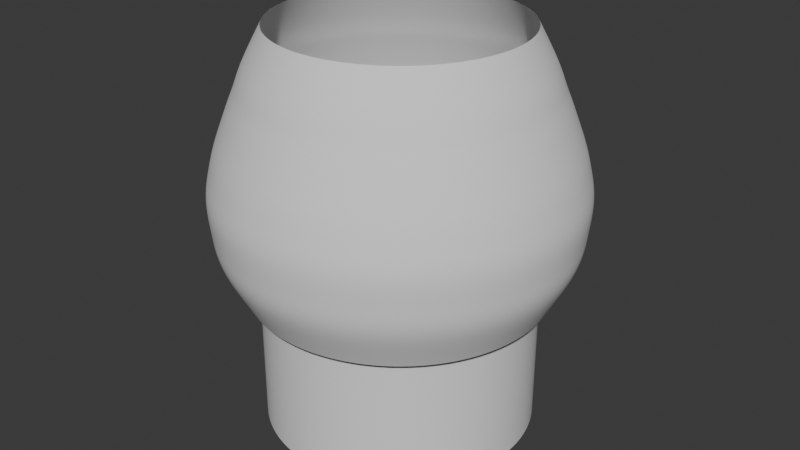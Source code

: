 # Source: Cilinder.blend  (saved by Blender 4.4.32; exported with 4.5.12 LTS)
import bpy
from mathutils import Matrix  # noqa: F401  (used for matrix-valued properties, if any)

bpy.ops.wm.read_factory_settings(use_empty=True)
scene = bpy.context.scene
scene.name = 'Scene'

# ---- collections
col_collection = bpy.data.collections.new('Collection'); scene.collection.children.link(col_collection)

# ---- world
world_world = bpy.data.worlds.new('World'); scene.world = world_world
world_world.use_nodes = True; world_world.node_tree.nodes.clear()
_N = world_world.node_tree.nodes; _L = world_world.node_tree.links
n0 = _N.new('ShaderNodeOutputWorld'); n0.name = 'World Output'; n0.location = (300, 300)
n1 = _N.new('ShaderNodeBackground'); n1.name = 'Background'; n1.location = (10, 300)
n1.inputs[0].default_value = (0.05088, 0.05088, 0.05088, 1.0)
_L.new(n1.outputs[0], n0.inputs[0])
n0.is_active_output = True
world_world.color = (0.05088, 0.05088, 0.05088)
world_world.sun_shadow_jitter_overblur = 0.0

# ---- meshes
me_cylinder = bpy.data.meshes.new('Cylinder')
me_cylinder.from_pydata([(0.2363, 1.076, 0.03068), (0.3755, 0.8169, 1.944), (0.4418, 1.01, 0.03068), (0.5276, 0.7279, 1.944), (0.6302, 0.904, 0.03068), (0.6595, 0.611, 1.944), (0.7945, 0.7637, 0.03068), (0.766, 0.4706, 1.944), (0.9282, 0.594, 0.03068), (0.8431, 0.3121, 1.944), (1.026, 0.4015, 0.03068), (0.8878, 0.1417, 1.944), (1.085, 0.1936, 0.03068), (0.8984, -0.03427, 1.944), (1.102, -0.02179, 0.03068), (0.8744, -0.2089, 1.944), (1.076, -0.2363, 0.03068), (0.8169, -0.3755, 1.944), (1.01, -0.4418, 0.03068), (0.7279, -0.5276, 1.944), (0.904, -0.6302, 0.03068), (0.611, -0.6595, 1.944), (0.7637, -0.7945, 0.03068), (0.4706, -0.766, 1.944), (0.594, -0.9282, 0.03068), (0.3121, -0.8431, 1.944), (0.4015, -1.026, 0.03068), (0.1417, -0.8878, 1.944), (0.1936, -1.085, 0.03068), (-0.03427, -0.8984, 1.944), (-0.02179, -1.102, 0.03068), (-0.2089, -0.8744, 1.944), (-0.2363, -1.076, 0.03068), (-0.3755, -0.8169, 1.944), (-0.4418, -1.01, 0.03068), (-0.5276, -0.7279, 1.944), (-0.6302, -0.904, 0.03068), (-0.6595, -0.611, 1.944), (-0.7945, -0.7637, 0.03068), (-0.766, -0.4706, 1.944), (-0.9282, -0.594, 0.03068), (-0.8431, -0.3121, 1.944), (-1.026, -0.4015, 0.03068), (-0.8878, -0.1417, 1.944), (-1.085, -0.1936, 0.03068), (-0.8984, 0.03427, 1.944), (-1.102, 0.02179, 0.03068), (-0.8744, 0.2089, 1.944), (-1.076, 0.2363, 0.03068), (-0.8169, 0.3755, 1.944), (-1.01, 0.4418, 0.03068), (-0.7279, 0.5276, 1.944), (-0.904, 0.6302, 0.03068), (-0.611, 0.6595, 1.944), (-0.7637, 0.7945, 0.03068), (-0.4706, 0.766, 1.944), (-0.594, 0.9282, 0.03068), (-0.3121, 0.8431, 1.944), (-0.4015, 1.026, 0.03068), (-0.1417, 0.8878, 1.944), (-0.1936, 1.085, 0.03068), (0.03427, 0.8984, 1.944), (0.02179, 1.102, 0.03068), (0.2089, 0.8744, 1.944), (0.2121, 1.14, 1.389), (0.4304, 1.077, 1.389), (0.6322, 0.9721, 1.389), (0.8097, 0.8301, 1.389), (0.9561, 0.6562, 1.389), (1.066, 0.457, 1.389), (1.134, 0.2403, 1.389), (1.16, 0.0144, 1.389), (1.14, -0.2121, 1.389), (1.077, -0.4304, 1.389), (0.9721, -0.6322, 1.389), (0.8301, -0.8097, 1.389), (0.6562, -0.9561, 1.389), (0.457, -1.066, 1.389), (0.2403, -1.134, 1.389), (0.0144, -1.16, 1.389), (-0.2121, -1.14, 1.389), (-0.4304, -1.077, 1.389), (-0.6322, -0.9721, 1.389), (-0.8097, -0.8301, 1.389), (-0.9561, -0.6562, 1.389), (-1.066, -0.457, 1.389), (-1.134, -0.2403, 1.389), (-1.16, -0.0144, 1.389), (-1.14, 0.2121, 1.389), (-1.077, 0.4304, 1.389), (-0.9721, 0.6322, 1.389), (-0.8301, 0.8097, 1.389), (-0.6562, 0.9561, 1.389), (-0.457, 1.066, 1.389), (-0.2403, 1.134, 1.389), (-0.0144, 1.16, 1.389), (0.1028, 1.335, 0.7742), (0.3613, 1.289, 0.7742), (0.6059, 1.194, 0.7742), (0.8272, 1.053, 0.7742), (1.017, 0.8713, 0.7742), (1.167, 0.6562, 0.7742), (1.273, 0.4159, 0.7742), (1.329, 0.1596, 0.7742), (1.335, -0.1028, 0.7742), (1.289, -0.3613, 0.7742), (1.194, -0.6059, 0.7742), (1.053, -0.8272, 0.7742), (0.8713, -1.017, 0.7742), (0.6562, -1.167, 0.7742), (0.4159, -1.273, 0.7742), (0.1596, -1.329, 0.7742), (-0.1028, -1.335, 0.7742), (-0.3613, -1.289, 0.7742), (-0.6059, -1.194, 0.7742), (-0.8272, -1.053, 0.7742), (-1.017, -0.8713, 0.7742), (-1.167, -0.6562, 0.7742), (-1.273, -0.4159, 0.7742), (-1.329, -0.1596, 0.7742), (-1.335, 0.1028, 0.7742), (-1.289, 0.3613, 0.7742), (-1.194, 0.6059, 0.7742), (-1.053, 0.8272, 0.7742), (-0.8713, 1.017, 0.7742), (-0.6562, 1.167, 0.7742), (-0.4159, 1.273, 0.7742), (-0.1596, 1.329, 0.7742), (-0.007441, 1.26, 1.127), (0.2386, 1.238, 1.127), (0.4755, 1.167, 1.127), (0.6941, 1.052, 1.127), (0.886, 0.8966, 1.127), (1.044, 0.7065, 1.127), (1.162, 0.4892, 1.127), (1.235, 0.2532, 1.127), (1.26, 0.007441, 1.127), (1.238, -0.2386, 1.127), (1.167, -0.4755, 1.127), (1.052, -0.6941, 1.127), (0.8966, -0.886, 1.127), (0.7065, -1.044, 1.127), (0.4892, -1.162, 1.127), (0.2532, -1.235, 1.127), (0.007441, -1.26, 1.127), (-0.2386, -1.238, 1.127), (-0.4755, -1.167, 1.127), (-0.6941, -1.052, 1.127), (-0.886, -0.8966, 1.127), (-1.044, -0.7065, 1.127), (-1.162, -0.4892, 1.127), (-1.235, -0.2532, 1.127), (-1.26, -0.007441, 1.127), (-1.238, 0.2386, 1.127), (-1.167, 0.4755, 1.127), (-1.052, 0.6941, 1.127), (-0.8966, 0.886, 1.127), (-0.7065, 1.044, 1.127), (-0.4892, 1.162, 1.127), (-0.2532, 1.235, 1.127), (0.2889, 1.259, 0.3521), (0.5289, 1.178, 0.3521), (0.7486, 1.052, 0.3521), (0.9395, 0.886, 0.3521), (1.094, 0.6857, 0.3521), (1.207, 0.4591, 0.3521), (1.273, 0.2148, 0.3521), (1.291, -0.0378, 0.3521), (1.259, -0.2889, 0.3521), (1.178, -0.5289, 0.3521), (1.052, -0.7486, 0.3521), (0.886, -0.9395, 0.3521), (0.6857, -1.094, 0.3521), (0.4591, -1.207, 0.3521), (0.2148, -1.273, 0.3521), (-0.0378, -1.291, 0.3521), (-0.2889, -1.259, 0.3521), (-0.5289, -1.178, 0.3521), (-0.7486, -1.052, 0.3521), (-0.9395, -0.886, 0.3521), (-1.094, -0.6857, 0.3521), (-1.207, -0.4591, 0.3521), (-1.273, -0.2148, 0.3521), (-1.291, 0.0378, 0.3521), (-1.259, 0.2889, 0.3521), (-1.178, 0.5289, 0.3521), (-1.052, 0.7486, 0.3521), (-0.886, 0.9395, 0.3521), (-0.6857, 1.094, 0.3521), (-0.4591, 1.207, 0.3521), (-0.2148, 1.273, 0.3521), (0.0378, 1.291, 0.3521), (0.3765, 0.9866, 1.652), (0.5617, 0.8942, 1.652), (0.7254, 0.7674, 1.652), (0.8612, 0.6111, 1.652), (0.9638, 0.4314, 1.652), (1.029, 0.2351, 1.652), (1.056, 0.02972, 1.652), (1.041, -0.1768, 1.652), (0.9866, -0.3765, 1.652), (0.8942, -0.5617, 1.652), (0.7674, -0.7254, 1.652), (0.6111, -0.8612, 1.652), (0.4314, -0.9638, 1.652), (0.2351, -1.029, 1.652), (0.02972, -1.056, 1.652), (-0.1768, -1.041, 1.652), (-0.3765, -0.9866, 1.652), (-0.5617, -0.8942, 1.652), (-0.7254, -0.7674, 1.652), (-0.8612, -0.6111, 1.652), (-0.9638, -0.4314, 1.652), (-1.029, -0.2351, 1.652), (-1.056, -0.02972, 1.652), (-1.041, 0.1768, 1.652), (-0.9866, 0.3765, 1.652), (-0.8942, 0.5617, 1.652), (-0.7674, 0.7254, 1.652), (-0.6111, 0.8612, 1.652), (-0.4314, 0.9638, 1.652), (-0.2351, 1.029, 1.652), (-0.02972, 1.056, 1.652), (0.1768, 1.041, 1.652), (0.5154, 0.9698, 1.518), (0.6947, 0.8506, 1.518), (0.8473, 0.6987, 1.518), (0.9673, 0.52, 1.518), (1.05, 0.3213, 1.518), (1.093, 0.1103, 1.518), (1.093, -0.105, 1.518), (1.052, -0.3163, 1.518), (0.9698, -0.5154, 1.518), (0.8506, -0.6947, 1.518), (0.6987, -0.8473, 1.518), (0.52, -0.9673, 1.518), (0.3213, -1.05, 1.518), (0.1103, -1.093, 1.518), (-0.105, -1.093, 1.518), (-0.3163, -1.052, 1.518), (-0.5154, -0.9698, 1.518), (-0.6947, -0.8506, 1.518), (-0.8473, -0.6987, 1.518), (-0.9673, -0.52, 1.518), (-1.05, -0.3213, 1.518), (-1.093, -0.1103, 1.518), (-1.093, 0.105, 1.518), (-1.052, 0.3163, 1.518), (-0.9698, 0.5154, 1.518), (-0.8506, 0.6947, 1.518), (-0.6987, 0.8473, 1.518), (-0.52, 0.9673, 1.518), (-0.3213, 1.05, 1.518), (-0.1103, 1.093, 1.518), (0.105, 1.093, 1.518), (0.3163, 1.052, 1.518), (0.1314, 1.293, 0.9503), (0.3811, 1.243, 0.9503), (0.6162, 1.144, 0.9503), (0.8276, 1.002, 0.9503), (1.007, 0.8214, 0.9503), (1.148, 0.6091, 0.9503), (1.245, 0.3734, 0.9503), (1.294, 0.1234, 0.9503), (1.293, -0.1314, 0.9503), (1.243, -0.3811, 0.9503), (1.144, -0.6162, 0.9503), (1.002, -0.8276, 0.9503), (0.8214, -1.007, 0.9503), (0.6091, -1.148, 0.9503), (0.3734, -1.245, 0.9503), (0.1234, -1.294, 0.9503), (-0.1314, -1.293, 0.9503), (-0.3811, -1.243, 0.9503), (-0.6162, -1.144, 0.9503), (-0.8276, -1.002, 0.9503), (-1.007, -0.8214, 0.9503), (-1.148, -0.6091, 0.9503), (-1.245, -0.3734, 0.9503), (-1.294, -0.1234, 0.9503), (-1.293, 0.1314, 0.9503), (-1.243, 0.3811, 0.9503), (-1.144, 0.6162, 0.9503), (-1.002, 0.8276, 0.9503), (-0.8214, 1.007, 0.9503), (-0.6091, 1.148, 0.9503), (-0.3734, 1.245, 0.9503), (-0.1234, 1.294, 0.9503), (-0.06424, 1.309, 0.5559), (0.1923, 1.296, 0.5559), (0.4414, 1.234, 0.5559), (0.6736, 1.124, 0.5559), (0.8799, 0.9708, 0.5559), (1.052, 0.7805, 0.5559), (1.184, 0.5601, 0.5559), (1.271, 0.3183, 0.5559), (1.309, 0.06424, 0.5559), (1.296, -0.1923, 0.5559), (1.234, -0.4414, 0.5559), (1.124, -0.6736, 0.5559), (0.9708, -0.8799, 0.5559), (0.7805, -1.052, 0.5559), (0.5601, -1.184, 0.5559), (0.3183, -1.271, 0.5559), (0.06424, -1.309, 0.5559), (-0.1923, -1.296, 0.5559), (-0.4414, -1.234, 0.5559), (-0.6736, -1.124, 0.5559), (-0.8799, -0.9708, 0.5559), (-1.052, -0.7805, 0.5559), (-1.184, -0.5601, 0.5559), (-1.271, -0.3183, 0.5559), (-1.309, -0.06424, 0.5559), (-1.296, 0.1923, 0.5559), (-1.234, 0.4414, 0.5559), (-1.124, 0.6736, 0.5559), (-0.9708, 0.8799, 0.5559), (-0.7805, 1.052, 0.5559), (-0.5601, 1.184, 0.5559), (-0.3183, 1.271, 0.5559), (0.0, 1.0, -1.0), (0.0, 1.0, 1.0), (0.09802, 0.9952, -1.0), (0.09802, 0.9952, 1.0), (0.1951, 0.9808, -1.0), (0.1951, 0.9808, 1.0), (0.2903, 0.9569, -1.0), (0.2903, 0.9569, 1.0), (0.3827, 0.9239, -1.0), (0.3827, 0.9239, 1.0), (0.4714, 0.8819, -1.0), (0.4714, 0.8819, 1.0), (0.5556, 0.8315, -1.0), (0.5556, 0.8315, 1.0), (0.6344, 0.773, -1.0), (0.6344, 0.773, 1.0), (0.7071, 0.7071, -1.0), (0.7071, 0.7071, 1.0), (0.773, 0.6344, -1.0), (0.773, 0.6344, 1.0), (0.8315, 0.5556, -1.0), (0.8315, 0.5556, 1.0), (0.8819, 0.4714, -1.0), (0.8819, 0.4714, 1.0), (0.9239, 0.3827, -1.0), (0.9239, 0.3827, 1.0), (0.9569, 0.2903, -1.0), (0.9569, 0.2903, 1.0), (0.9808, 0.1951, -1.0), (0.9808, 0.1951, 1.0), (0.9952, 0.09802, -1.0), (0.9952, 0.09802, 1.0), (1.0, 0.0, -1.0), (1.0, 0.0, 1.0), (0.9952, -0.09802, -1.0), (0.9952, -0.09802, 1.0), (0.9808, -0.1951, -1.0), (0.9808, -0.1951, 1.0), (0.9569, -0.2903, -1.0), (0.9569, -0.2903, 1.0), (0.9239, -0.3827, -1.0), (0.9239, -0.3827, 1.0), (0.8819, -0.4714, -1.0), (0.8819, -0.4714, 1.0), (0.8315, -0.5556, -1.0), (0.8315, -0.5556, 1.0), (0.773, -0.6344, -1.0), (0.773, -0.6344, 1.0), (0.7071, -0.7071, -1.0), (0.7071, -0.7071, 1.0), (0.6344, -0.773, -1.0), (0.6344, -0.773, 1.0), (0.5556, -0.8315, -1.0), (0.5556, -0.8315, 1.0), (0.4714, -0.8819, -1.0), (0.4714, -0.8819, 1.0), (0.3827, -0.9239, -1.0), (0.3827, -0.9239, 1.0), (0.2903, -0.9569, -1.0), (0.2903, -0.9569, 1.0), (0.1951, -0.9808, -1.0), (0.1951, -0.9808, 1.0), (0.09802, -0.9952, -1.0), (0.09802, -0.9952, 1.0), (0.0, -1.0, -1.0), (0.0, -1.0, 1.0), (-0.09802, -0.9952, -1.0), (-0.09802, -0.9952, 1.0), (-0.1951, -0.9808, -1.0), (-0.1951, -0.9808, 1.0), (-0.2903, -0.9569, -1.0), (-0.2903, -0.9569, 1.0), (-0.3827, -0.9239, -1.0), (-0.3827, -0.9239, 1.0), (-0.4714, -0.8819, -1.0), (-0.4714, -0.8819, 1.0), (-0.5556, -0.8315, -1.0), (-0.5556, -0.8315, 1.0), (-0.6344, -0.773, -1.0), (-0.6344, -0.773, 1.0), (-0.7071, -0.7071, -1.0), (-0.7071, -0.7071, 1.0), (-0.773, -0.6344, -1.0), (-0.773, -0.6344, 1.0), (-0.8315, -0.5556, -1.0), (-0.8315, -0.5556, 1.0), (-0.8819, -0.4714, -1.0), (-0.8819, -0.4714, 1.0), (-0.9239, -0.3827, -1.0), (-0.9239, -0.3827, 1.0), (-0.9569, -0.2903, -1.0), (-0.9569, -0.2903, 1.0), (-0.9808, -0.1951, -1.0), (-0.9808, -0.1951, 1.0), (-0.9952, -0.09802, -1.0), (-0.9952, -0.09802, 1.0), (-1.0, 0.0, -1.0), (-1.0, 0.0, 1.0), (-0.9952, 0.09802, -1.0), (-0.9952, 0.09802, 1.0), (-0.9808, 0.1951, -1.0), (-0.9808, 0.1951, 1.0), (-0.9569, 0.2903, -1.0), (-0.9569, 0.2903, 1.0), (-0.9239, 0.3827, -1.0), (-0.9239, 0.3827, 1.0), (-0.8819, 0.4714, -1.0), (-0.8819, 0.4714, 1.0), (-0.8315, 0.5556, -1.0), (-0.8315, 0.5556, 1.0), (-0.773, 0.6344, -1.0), (-0.773, 0.6344, 1.0), (-0.7071, 0.7071, -1.0), (-0.7071, 0.7071, 1.0), (-0.6344, 0.773, -1.0), (-0.6344, 0.773, 1.0), (-0.5556, 0.8315, -1.0), (-0.5556, 0.8315, 1.0), (-0.4714, 0.8819, -1.0), (-0.4714, 0.8819, 1.0), (-0.3827, 0.9239, -1.0), (-0.3827, 0.9239, 1.0), (-0.2903, 0.9569, -1.0), (-0.2903, 0.9569, 1.0), (-0.1951, 0.9808, -1.0), (-0.1951, 0.9808, 1.0), (-0.09802, 0.9952, -1.0), (-0.09802, 0.9952, 1.0)], [], [(192, 1, 3, 193), (193, 3, 5, 194), (194, 5, 7, 195), (195, 7, 9, 196), (196, 9, 11, 197), (197, 11, 13, 198), (198, 13, 15, 199), (199, 15, 17, 200), (200, 17, 19, 201), (201, 19, 21, 202), (202, 21, 23, 203), (203, 23, 25, 204), (204, 25, 27, 205), (205, 27, 29, 206), (206, 29, 31, 207), (207, 31, 33, 208), (208, 33, 35, 209), (209, 35, 37, 210), (210, 37, 39, 211), (211, 39, 41, 212), (212, 41, 43, 213), (213, 43, 45, 214), (214, 45, 47, 215), (215, 47, 49, 216), (216, 49, 51, 217), (217, 51, 53, 218), (218, 53, 55, 219), (219, 55, 57, 220), (220, 57, 59, 221), (221, 59, 61, 222), (222, 61, 63, 223), (223, 63, 1, 192), (159, 95, 64, 128), (158, 94, 95, 159), (157, 93, 94, 158), (156, 92, 93, 157), (155, 91, 92, 156), (154, 90, 91, 155), (153, 89, 90, 154), (152, 88, 89, 153), (151, 87, 88, 152), (150, 86, 87, 151), (149, 85, 86, 150), (148, 84, 85, 149), (147, 83, 84, 148), (146, 82, 83, 147), (145, 81, 82, 146), (144, 80, 81, 145), (143, 79, 80, 144), (142, 78, 79, 143), (141, 77, 78, 142), (140, 76, 77, 141), (139, 75, 76, 140), (138, 74, 75, 139), (137, 73, 74, 138), (136, 72, 73, 137), (135, 71, 72, 136), (134, 70, 71, 135), (133, 69, 70, 134), (132, 68, 69, 133), (131, 67, 68, 132), (130, 66, 67, 131), (129, 65, 66, 130), (128, 64, 65, 129), (288, 127, 96, 289), (289, 96, 97, 290), (290, 97, 98, 291), (291, 98, 99, 292), (292, 99, 100, 293), (293, 100, 101, 294), (294, 101, 102, 295), (295, 102, 103, 296), (296, 103, 104, 297), (297, 104, 105, 298), (298, 105, 106, 299), (299, 106, 107, 300), (300, 107, 108, 301), (301, 108, 109, 302), (302, 109, 110, 303), (303, 110, 111, 304), (304, 111, 112, 305), (305, 112, 113, 306), (306, 113, 114, 307), (307, 114, 115, 308), (308, 115, 116, 309), (309, 116, 117, 310), (310, 117, 118, 311), (311, 118, 119, 312), (312, 119, 120, 313), (313, 120, 121, 314), (314, 121, 122, 315), (315, 122, 123, 316), (316, 123, 124, 317), (317, 124, 125, 318), (318, 125, 126, 319), (319, 126, 127, 288), (287, 128, 129, 256), (256, 129, 130, 257), (257, 130, 131, 258), (258, 131, 132, 259), (259, 132, 133, 260), (260, 133, 134, 261), (261, 134, 135, 262), (262, 135, 136, 263), (263, 136, 137, 264), (264, 137, 138, 265), (265, 138, 139, 266), (266, 139, 140, 267), (267, 140, 141, 268), (268, 141, 142, 269), (269, 142, 143, 270), (270, 143, 144, 271), (271, 144, 145, 272), (272, 145, 146, 273), (273, 146, 147, 274), (274, 147, 148, 275), (275, 148, 149, 276), (276, 149, 150, 277), (277, 150, 151, 278), (278, 151, 152, 279), (279, 152, 153, 280), (280, 153, 154, 281), (281, 154, 155, 282), (282, 155, 156, 283), (283, 156, 157, 284), (284, 157, 158, 285), (285, 158, 159, 286), (286, 159, 128, 287), (62, 190, 191, 0), (60, 189, 190, 62), (58, 188, 189, 60), (56, 187, 188, 58), (54, 186, 187, 56), (52, 185, 186, 54), (50, 184, 185, 52), (48, 183, 184, 50), (46, 182, 183, 48), (44, 181, 182, 46), (42, 180, 181, 44), (40, 179, 180, 42), (38, 178, 179, 40), (36, 177, 178, 38), (34, 176, 177, 36), (32, 175, 176, 34), (30, 174, 175, 32), (28, 173, 174, 30), (26, 172, 173, 28), (24, 171, 172, 26), (22, 170, 171, 24), (20, 169, 170, 22), (18, 168, 169, 20), (16, 167, 168, 18), (14, 166, 167, 16), (12, 165, 166, 14), (10, 164, 165, 12), (8, 163, 164, 10), (6, 162, 163, 8), (4, 161, 162, 6), (2, 160, 161, 4), (0, 191, 160, 2), (254, 223, 192, 255), (253, 222, 223, 254), (252, 221, 222, 253), (251, 220, 221, 252), (250, 219, 220, 251), (249, 218, 219, 250), (248, 217, 218, 249), (247, 216, 217, 248), (246, 215, 216, 247), (245, 214, 215, 246), (244, 213, 214, 245), (243, 212, 213, 244), (242, 211, 212, 243), (241, 210, 211, 242), (240, 209, 210, 241), (239, 208, 209, 240), (238, 207, 208, 239), (237, 206, 207, 238), (236, 205, 206, 237), (235, 204, 205, 236), (234, 203, 204, 235), (233, 202, 203, 234), (232, 201, 202, 233), (231, 200, 201, 232), (230, 199, 200, 231), (229, 198, 199, 230), (228, 197, 198, 229), (227, 196, 197, 228), (226, 195, 196, 227), (225, 194, 195, 226), (224, 193, 194, 225), (255, 192, 193, 224), (64, 255, 224, 65), (65, 224, 225, 66), (66, 225, 226, 67), (67, 226, 227, 68), (68, 227, 228, 69), (69, 228, 229, 70), (70, 229, 230, 71), (71, 230, 231, 72), (72, 231, 232, 73), (73, 232, 233, 74), (74, 233, 234, 75), (75, 234, 235, 76), (76, 235, 236, 77), (77, 236, 237, 78), (78, 237, 238, 79), (79, 238, 239, 80), (80, 239, 240, 81), (81, 240, 241, 82), (82, 241, 242, 83), (83, 242, 243, 84), (84, 243, 244, 85), (85, 244, 245, 86), (86, 245, 246, 87), (87, 246, 247, 88), (88, 247, 248, 89), (89, 248, 249, 90), (90, 249, 250, 91), (91, 250, 251, 92), (92, 251, 252, 93), (93, 252, 253, 94), (94, 253, 254, 95), (95, 254, 255, 64), (126, 286, 287, 127), (125, 285, 286, 126), (124, 284, 285, 125), (123, 283, 284, 124), (122, 282, 283, 123), (121, 281, 282, 122), (120, 280, 281, 121), (119, 279, 280, 120), (118, 278, 279, 119), (117, 277, 278, 118), (116, 276, 277, 117), (115, 275, 276, 116), (114, 274, 275, 115), (113, 273, 274, 114), (112, 272, 273, 113), (111, 271, 272, 112), (110, 270, 271, 111), (109, 269, 270, 110), (108, 268, 269, 109), (107, 267, 268, 108), (106, 266, 267, 107), (105, 265, 266, 106), (104, 264, 265, 105), (103, 263, 264, 104), (102, 262, 263, 103), (101, 261, 262, 102), (100, 260, 261, 101), (99, 259, 260, 100), (98, 258, 259, 99), (97, 257, 258, 98), (96, 256, 257, 97), (127, 287, 256, 96), (190, 319, 288, 191), (189, 318, 319, 190), (188, 317, 318, 189), (187, 316, 317, 188), (186, 315, 316, 187), (185, 314, 315, 186), (184, 313, 314, 185), (183, 312, 313, 184), (182, 311, 312, 183), (181, 310, 311, 182), (180, 309, 310, 181), (179, 308, 309, 180), (178, 307, 308, 179), (177, 306, 307, 178), (176, 305, 306, 177), (175, 304, 305, 176), (174, 303, 304, 175), (173, 302, 303, 174), (172, 301, 302, 173), (171, 300, 301, 172), (170, 299, 300, 171), (169, 298, 299, 170), (168, 297, 298, 169), (167, 296, 297, 168), (166, 295, 296, 167), (165, 294, 295, 166), (164, 293, 294, 165), (163, 292, 293, 164), (162, 291, 292, 163), (161, 290, 291, 162), (160, 289, 290, 161), (191, 288, 289, 160), (320, 321, 323, 322), (322, 323, 325, 324), (324, 325, 327, 326), (326, 327, 329, 328), (328, 329, 331, 330), (330, 331, 333, 332), (332, 333, 335, 334), (334, 335, 337, 336), (336, 337, 339, 338), (338, 339, 341, 340), (340, 341, 343, 342), (342, 343, 345, 344), (344, 345, 347, 346), (346, 347, 349, 348), (348, 349, 351, 350), (350, 351, 353, 352), (352, 353, 355, 354), (354, 355, 357, 356), (356, 357, 359, 358), (358, 359, 361, 360), (360, 361, 363, 362), (362, 363, 365, 364), (364, 365, 367, 366), (366, 367, 369, 368), (368, 369, 371, 370), (370, 371, 373, 372), (372, 373, 375, 374), (374, 375, 377, 376), (376, 377, 379, 378), (378, 379, 381, 380), (380, 381, 383, 382), (382, 383, 385, 384), (384, 385, 387, 386), (386, 387, 389, 388), (388, 389, 391, 390), (390, 391, 393, 392), (392, 393, 395, 394), (394, 395, 397, 396), (396, 397, 399, 398), (398, 399, 401, 400), (400, 401, 403, 402), (402, 403, 405, 404), (404, 405, 407, 406), (406, 407, 409, 408), (408, 409, 411, 410), (410, 411, 413, 412), (412, 413, 415, 414), (414, 415, 417, 416), (416, 417, 419, 418), (418, 419, 421, 420), (420, 421, 423, 422), (422, 423, 425, 424), (424, 425, 427, 426), (426, 427, 429, 428), (428, 429, 431, 430), (430, 431, 433, 432), (432, 433, 435, 434), (434, 435, 437, 436), (436, 437, 439, 438), (438, 439, 441, 440), (440, 441, 443, 442), (442, 443, 445, 444), (444, 445, 447, 446), (446, 447, 321, 320)])
me_cylinder.polygons.foreach_set('use_smooth', [1, 1, 1, 1, 1, 1, 1, 1, 1, 1, 1, 1, 1, 1, 1, 1, 1, 1, 1, 1, 1, 1, 1, 1, 1, 1, 1, 1, 1, 1, 1, 1, 1, 1, 1, 1, 1, 1, 1, 1, 1, 1, 1, 1, 1, 1, 1, 1, 1, 1, 1, 1, 1, 1, 1, 1, 1, 1, 1, 1, 1, 1, 1, 1, 1, 1, 1, 1, 1, 1, 1, 1, 1, 1, 1, 1, 1, 1, 1, 1, 1, 1, 1, 1, 1, 1, 1, 1, 1, 1, 1, 1, 1, 1, 1, 1, 1, 1, 1, 1, 1, 1, 1, 1, 1, 1, 1, 1, 1, 1, 1, 1, 1, 1, 1, 1, 1, 1, 1, 1, 1, 1, 1, 1, 1, 1, 1, 1, 1, 1, 1, 1, 1, 1, 1, 1, 1, 1, 1, 1, 1, 1, 1, 1, 1, 1, 1, 1, 1, 1, 1, 1, 1, 1, 1, 1, 1, 1, 1, 1, 1, 1, 1, 1, 1, 1, 1, 1, 1, 1, 1, 1, 1, 1, 1, 1, 1, 1, 1, 1, 1, 1, 1, 1, 1, 1, 1, 1, 1, 1, 1, 1, 1, 1, 1, 1, 1, 1, 1, 1, 1, 1, 1, 1, 1, 1, 1, 1, 1, 1, 1, 1, 1, 1, 1, 1, 1, 1, 1, 1, 1, 1, 1, 1, 1, 1, 1, 1, 1, 1, 1, 1, 1, 1, 1, 1, 1, 1, 1, 1, 1, 1, 1, 1, 1, 1, 1, 1, 1, 1, 1, 1, 1, 1, 1, 1, 1, 1, 1, 1, 1, 1, 1, 1, 1, 1, 1, 1, 1, 1, 1, 1, 1, 1, 1, 1, 1, 1, 1, 1, 1, 1, 1, 1, 1, 1, 1, 1, 0, 0, 0, 0, 0, 0, 0, 0, 0, 0, 0, 0, 0, 0, 0, 0, 0, 0, 0, 0, 0, 0, 0, 0, 0, 0, 0, 0, 0, 0, 0, 0, 0, 0, 0, 0, 0, 0, 0, 0, 0, 0, 0, 0, 0, 0, 0, 0, 0, 0, 0, 0, 0, 0, 0, 0, 0, 0, 0, 0, 0, 0, 0, 0])
_uv = me_cylinder.uv_layers.new(name='UVMap')
_uv.uv.foreach_set('vector', [0.6963, 0.8182, 0.7205, 0.9579, 0.6935, 0.9507, 0.6698, 0.81, 0.6698, 0.81, 0.6935, 0.9507, 0.6671, 0.9404, 0.6436, 0.7995, 0.6436, 0.7995, 0.6671, 0.9404, 0.6414, 0.9277, 0.6178, 0.7872, 0.6178, 0.7872, 0.6414, 0.9277, 0.6163, 0.9129, 0.5924, 0.7734, 0.5924, 0.7734, 0.6163, 0.9129, 0.5918, 0.8967, 0.5674, 0.7588, 0.5674, 0.7588, 0.5918, 0.8967, 0.568, 0.8796, 0.5429, 0.7438, 0.5429, 0.7438, 0.568, 0.8796, 0.5446, 0.8623, 0.5187, 0.7292, 0.5187, 0.7292, 0.5446, 0.8623, 0.5216, 0.8455, 0.4949, 0.7153, 0.4949, 0.7153, 0.5216, 0.8455, 0.499, 0.8298, 0.4714, 0.7028, 0.4714, 0.7028, 0.499, 0.8298, 0.4767, 0.8159, 0.4482, 0.6922, 0.4482, 0.6922, 0.4767, 0.8159, 0.4545, 0.8042, 0.4253, 0.6838, 0.4253, 0.6838, 0.4545, 0.8042, 0.4325, 0.7952, 0.4026, 0.678, 0.4026, 0.678, 0.4325, 0.7952, 0.4105, 0.7893, 0.3802, 0.675, 0.3802, 0.675, 0.4105, 0.7893, 0.3886, 0.7866, 0.3578, 0.6749, 0.3578, 0.6749, 0.3886, 0.7866, 0.3667, 0.7874, 0.3357, 0.6777, 0.3357, 0.6777, 0.3667, 0.7874, 0.3447, 0.7915, 0.3136, 0.6833, 0.3136, 0.6833, 0.3447, 0.7915, 0.3228, 0.7988, 0.2915, 0.6916, 0.2915, 0.6916, 0.3228, 0.7988, 0.3007, 0.809, 0.2694, 0.702, 0.2694, 0.702, 0.3007, 0.809, 0.2784, 0.8217, 0.2472, 0.7144, 0.2472, 0.7144, 0.2784, 0.8217, 0.256, 0.8365, 0.2248, 0.7282, 0.2248, 0.7282, 0.256, 0.8365, 0.2332, 0.8527, 0.2023, 0.7428, 0.2023, 0.7428, 0.2332, 0.8527, 0.2101, 0.8698, 0.1795, 0.7577, 0.9483, 0.7572, 0.9803, 0.8698, 0.9567, 0.8871, 0.9264, 0.7724, 0.9264, 0.7724, 0.9567, 0.8871, 0.9326, 0.9039, 0.9027, 0.7862, 0.9027, 0.7862, 0.9326, 0.9039, 0.9078, 0.9196, 0.8786, 0.7987, 0.8786, 0.7987, 0.9078, 0.9196, 0.8824, 0.9335, 0.8538, 0.8094, 0.8538, 0.8094, 0.8824, 0.9335, 0.8564, 0.9452, 0.8285, 0.8177, 0.8285, 0.8177, 0.8564, 0.9452, 0.8298, 0.9542, 0.8026, 0.8235, 0.8026, 0.8235, 0.8298, 0.9542, 0.8027, 0.9601, 0.7763, 0.8266, 0.7763, 0.8266, 0.8027, 0.9601, 0.7752, 0.9628, 0.7497, 0.8267, 0.7497, 0.8267, 0.7752, 0.9628, 0.7478, 0.962, 0.723, 0.8238, 0.723, 0.8238, 0.7478, 0.962, 0.7205, 0.9579, 0.6963, 0.8182, 0.6714, 0.5592, 0.6979, 0.6936, 0.6717, 0.6863, 0.6458, 0.5504, 0.6968, 0.5664, 0.724, 0.6985, 0.6979, 0.6936, 0.6714, 0.5592, 0.722, 0.5715, 0.7498, 0.701, 0.724, 0.6985, 0.6968, 0.5664, 0.7468, 0.5745, 0.7754, 0.7009, 0.7498, 0.701, 0.722, 0.5715, 0.7712, 0.5751, 0.8006, 0.6983, 0.7754, 0.7009, 0.7468, 0.5745, 0.7953, 0.5734, 0.8252, 0.6932, 0.8006, 0.6983, 0.7712, 0.5751, 0.8189, 0.5694, 0.8494, 0.6858, 0.8252, 0.6932, 0.7953, 0.5734, 0.8421, 0.5633, 0.8731, 0.6764, 0.8494, 0.6858, 0.8189, 0.5694, 0.8649, 0.5554, 0.8964, 0.6654, 0.8731, 0.6764, 0.8421, 0.5633, 0.8875, 0.5458, 0.9193, 0.6532, 0.8964, 0.6654, 0.8649, 0.5554, 0.1397, 0.5351, 0.1717, 0.6403, 0.1491, 0.6532, 0.1171, 0.5427, 0.1619, 0.5235, 0.1941, 0.6272, 0.1717, 0.6403, 0.1397, 0.5351, 0.184, 0.5116, 0.2163, 0.6143, 0.1941, 0.6272, 0.1619, 0.5235, 0.206, 0.4998, 0.2384, 0.6021, 0.2163, 0.6143, 0.184, 0.5116, 0.2282, 0.4886, 0.2605, 0.5912, 0.2384, 0.6021, 0.206, 0.4998, 0.2504, 0.4783, 0.2827, 0.582, 0.2605, 0.5912, 0.2282, 0.4886, 0.2728, 0.4695, 0.305, 0.5748, 0.2827, 0.582, 0.2504, 0.4783, 0.2955, 0.4623, 0.3274, 0.5698, 0.305, 0.5748, 0.2728, 0.4695, 0.3185, 0.4572, 0.3501, 0.5673, 0.3274, 0.5698, 0.2955, 0.4623, 0.3419, 0.4542, 0.373, 0.5674, 0.3501, 0.5673, 0.3185, 0.4572, 0.3657, 0.4536, 0.3963, 0.5701, 0.373, 0.5674, 0.3419, 0.4542, 0.39, 0.4553, 0.4198, 0.5752, 0.3963, 0.5701, 0.3657, 0.4536, 0.4147, 0.4593, 0.4438, 0.5826, 0.4198, 0.5752, 0.39, 0.4553, 0.4398, 0.4654, 0.4681, 0.5919, 0.4438, 0.5826, 0.4147, 0.4593, 0.4652, 0.4733, 0.4927, 0.6029, 0.4681, 0.5919, 0.4398, 0.4654, 0.4909, 0.4829, 0.5176, 0.6151, 0.4927, 0.6029, 0.4652, 0.4733, 0.5167, 0.4936, 0.5428, 0.628, 0.5176, 0.6151, 0.4909, 0.4829, 0.5426, 0.5052, 0.5682, 0.6412, 0.5428, 0.628, 0.5167, 0.4936, 0.5685, 0.5171, 0.5938, 0.6541, 0.5682, 0.6412, 0.5426, 0.5052, 0.5943, 0.5289, 0.6196, 0.6662, 0.5938, 0.6541, 0.5685, 0.5171, 0.6201, 0.5401, 0.6456, 0.6771, 0.6196, 0.6662, 0.5943, 0.5289, 0.6458, 0.5504, 0.6717, 0.6863, 0.6456, 0.6771, 0.6201, 0.5401, 0.6053, 0.3286, 0.619, 0.4094, 0.5937, 0.3981, 0.5802, 0.3168, 0.5802, 0.3168, 0.5937, 0.3981, 0.5681, 0.3865, 0.5547, 0.305, 0.5547, 0.305, 0.5681, 0.3865, 0.5422, 0.375, 0.5288, 0.2937, 0.5288, 0.2937, 0.5422, 0.375, 0.516, 0.3641, 0.5025, 0.2833, 0.5025, 0.2833, 0.516, 0.3641, 0.4896, 0.3543, 0.4759, 0.2743, 0.4759, 0.2743, 0.4896, 0.3543, 0.4632, 0.3457, 0.449, 0.267, 0.449, 0.267, 0.4632, 0.3457, 0.4367, 0.339, 0.4221, 0.2617, 0.4221, 0.2617, 0.4367, 0.339, 0.4104, 0.3341, 0.3953, 0.2585, 0.3953, 0.2585, 0.4104, 0.3341, 0.3845, 0.3314, 0.3688, 0.2577, 0.3688, 0.2577, 0.3845, 0.3314, 0.359, 0.331, 0.3428, 0.2591, 0.3428, 0.2591, 0.359, 0.331, 0.334, 0.3329, 0.3175, 0.2629, 0.3175, 0.2629, 0.334, 0.3329, 0.3097, 0.3369, 0.2927, 0.2687, 0.2927, 0.2687, 0.3097, 0.3369, 0.2858, 0.343, 0.2685, 0.2765, 0.2685, 0.2765, 0.2858, 0.343, 0.2624, 0.3509, 0.2449, 0.2859, 0.2449, 0.2859, 0.2624, 0.3509, 0.2395, 0.3603, 0.2218, 0.2965, 0.2218, 0.2965, 0.2395, 0.3603, 0.2169, 0.3709, 0.1991, 0.308, 0.1991, 0.308, 0.2169, 0.3709, 0.1946, 0.3822, 0.1768, 0.3198, 0.1768, 0.3198, 0.1946, 0.3822, 0.1725, 0.3938, 0.1546, 0.3316, 0.1546, 0.3316, 0.1725, 0.3938, 0.1504, 0.4052, 0.1326, 0.3429, 0.1326, 0.3429, 0.1504, 0.4052, 0.1285, 0.4161, 0.1107, 0.3532, 0.1107, 0.3532, 0.1285, 0.4161, 0.1065, 0.426, 0.08883, 0.3622, 0.08883, 0.3622, 0.1065, 0.426, 0.08382, 0.4281, 0.0665, 0.3648, 0.8371, 0.3696, 0.8545, 0.4345, 0.8323, 0.4413, 0.8151, 0.3749, 0.8151, 0.3749, 0.8323, 0.4413, 0.8099, 0.4461, 0.7929, 0.3781, 0.7929, 0.3781, 0.8099, 0.4461, 0.7872, 0.4488, 0.7705, 0.3789, 0.7705, 0.3789, 0.7872, 0.4488, 0.7642, 0.4492, 0.7479, 0.3775, 0.7479, 0.3775, 0.7642, 0.4492, 0.7408, 0.4474, 0.725, 0.3737, 0.725, 0.3737, 0.7408, 0.4474, 0.7172, 0.4433, 0.7017, 0.3679, 0.7017, 0.3679, 0.7172, 0.4433, 0.6931, 0.4372, 0.6782, 0.3601, 0.6782, 0.3601, 0.6931, 0.4372, 0.6687, 0.4293, 0.6543, 0.3507, 0.6543, 0.3507, 0.6687, 0.4293, 0.644, 0.4199, 0.63, 0.3401, 0.63, 0.3401, 0.644, 0.4199, 0.619, 0.4094, 0.6053, 0.3286, 0.6325, 0.4801, 0.6458, 0.5504, 0.6201, 0.5401, 0.6069, 0.4693, 0.6069, 0.4693, 0.6201, 0.5401, 0.5943, 0.5289, 0.5812, 0.4579, 0.5812, 0.4579, 0.5943, 0.5289, 0.5685, 0.5171, 0.5554, 0.4462, 0.5554, 0.4462, 0.5685, 0.5171, 0.5426, 0.5052, 0.5293, 0.4348, 0.5293, 0.4348, 0.5426, 0.5052, 0.5167, 0.4936, 0.5032, 0.4241, 0.5032, 0.4241, 0.5167, 0.4936, 0.4909, 0.4829, 0.4771, 0.4145, 0.4771, 0.4145, 0.4909, 0.4829, 0.4652, 0.4733, 0.451, 0.4063, 0.451, 0.4063, 0.4652, 0.4733, 0.4398, 0.4654, 0.4251, 0.3999, 0.4251, 0.3999, 0.4398, 0.4654, 0.4147, 0.4593, 0.3996, 0.3955, 0.3996, 0.3955, 0.4147, 0.4593, 0.39, 0.4553, 0.3745, 0.3933, 0.3745, 0.3933, 0.39, 0.4553, 0.3657, 0.4536, 0.3499, 0.3934, 0.3499, 0.3934, 0.3657, 0.4536, 0.3419, 0.4542, 0.3258, 0.3957, 0.3258, 0.3957, 0.3419, 0.4542, 0.3185, 0.4572, 0.3022, 0.4003, 0.3022, 0.4003, 0.3185, 0.4572, 0.2955, 0.4623, 0.279, 0.4068, 0.279, 0.4068, 0.2955, 0.4623, 0.2728, 0.4695, 0.2562, 0.4151, 0.2562, 0.4151, 0.2728, 0.4695, 0.2504, 0.4783, 0.2337, 0.4248, 0.2337, 0.4248, 0.2504, 0.4783, 0.2282, 0.4886, 0.2114, 0.4355, 0.2114, 0.4355, 0.2282, 0.4886, 0.206, 0.4998, 0.1893, 0.447, 0.1893, 0.447, 0.206, 0.4998, 0.184, 0.5116, 0.1672, 0.4586, 0.1672, 0.4586, 0.184, 0.5116, 0.1619, 0.5235, 0.1452, 0.47, 0.1452, 0.47, 0.1619, 0.5235, 0.1397, 0.5351, 0.1231, 0.4807, 0.1231, 0.4807, 0.1397, 0.5351, 0.1171, 0.5427, 0.1005, 0.4855, 0.8711, 0.4903, 0.8875, 0.5458, 0.8649, 0.5554, 0.8487, 0.4985, 0.8487, 0.4985, 0.8649, 0.5554, 0.8421, 0.5633, 0.826, 0.5049, 0.826, 0.5049, 0.8421, 0.5633, 0.8189, 0.5694, 0.8031, 0.5093, 0.8031, 0.5093, 0.8189, 0.5694, 0.7953, 0.5734, 0.7798, 0.5115, 0.7798, 0.5115, 0.7953, 0.5734, 0.7712, 0.5751, 0.7561, 0.5114, 0.7561, 0.5114, 0.7712, 0.5751, 0.7468, 0.5745, 0.732, 0.5091, 0.732, 0.5091, 0.7468, 0.5745, 0.722, 0.5715, 0.7076, 0.5046, 0.7076, 0.5046, 0.722, 0.5715, 0.6968, 0.5664, 0.6828, 0.498, 0.6828, 0.498, 0.6968, 0.5664, 0.6714, 0.5592, 0.6578, 0.4898, 0.6578, 0.4898, 0.6714, 0.5592, 0.6458, 0.5504, 0.6325, 0.4801, 0.5901, 0.1135, 0.6168, 0.2656, 0.5925, 0.2533, 0.5664, 0.09949, 0.6131, 0.1276, 0.6407, 0.2773, 0.6168, 0.2656, 0.5901, 0.1135, 0.6357, 0.1412, 0.6642, 0.2881, 0.6407, 0.2773, 0.6131, 0.1276, 0.658, 0.1537, 0.6873, 0.2974, 0.6642, 0.2881, 0.6357, 0.1412, 0.6799, 0.1647, 0.7101, 0.305, 0.6873, 0.2974, 0.658, 0.1537, 0.7016, 0.1738, 0.7327, 0.3105, 0.7101, 0.305, 0.6799, 0.1647, 0.7232, 0.1807, 0.7549, 0.3137, 0.7327, 0.3105, 0.7016, 0.1738, 0.7447, 0.1849, 0.777, 0.3145, 0.7549, 0.3137, 0.7232, 0.1807, 0.7661, 0.1865, 0.7989, 0.3129, 0.777, 0.3145, 0.7447, 0.1849, 0.7875, 0.1853, 0.8208, 0.3089, 0.7989, 0.3129, 0.7661, 0.1865, 0.0388, 0.1814, 0.07238, 0.3027, 0.05033, 0.3058, 0.01734, 0.1853, 0.06035, 0.1749, 0.09415, 0.2946, 0.07238, 0.3027, 0.0388, 0.1814, 0.08205, 0.166, 0.116, 0.2847, 0.09415, 0.2946, 0.06035, 0.1749, 0.1039, 0.1552, 0.1379, 0.2736, 0.116, 0.2847, 0.08205, 0.166, 0.1261, 0.1429, 0.1601, 0.2616, 0.1379, 0.2736, 0.1039, 0.1552, 0.1487, 0.1294, 0.1825, 0.2492, 0.1601, 0.2616, 0.1261, 0.1429, 0.1717, 0.1154, 0.2053, 0.2369, 0.1825, 0.2492, 0.1487, 0.1294, 0.1953, 0.1013, 0.2286, 0.2252, 0.2053, 0.2369, 0.1717, 0.1154, 0.2195, 0.08773, 0.2524, 0.2144, 0.2286, 0.2252, 0.1953, 0.1013, 0.2446, 0.0752, 0.2769, 0.2051, 0.2524, 0.2144, 0.2195, 0.08773, 0.2704, 0.06416, 0.302, 0.1975, 0.2769, 0.2051, 0.2446, 0.0752, 0.297, 0.05507, 0.3278, 0.192, 0.302, 0.1975, 0.2704, 0.06416, 0.3244, 0.04825, 0.3542, 0.1888, 0.3278, 0.192, 0.297, 0.05507, 0.3523, 0.04398, 0.3811, 0.188, 0.3542, 0.1888, 0.3244, 0.04825, 0.3805, 0.04241, 0.4084, 0.1896, 0.3811, 0.188, 0.3523, 0.04398, 0.4088, 0.04362, 0.4358, 0.1935, 0.4084, 0.1896, 0.3805, 0.04241, 0.4368, 0.04754, 0.463, 0.1997, 0.4358, 0.1935, 0.4088, 0.04362, 0.4642, 0.05404, 0.4899, 0.2079, 0.463, 0.1997, 0.4368, 0.04754, 0.491, 0.06286, 0.5164, 0.2178, 0.4899, 0.2079, 0.4642, 0.05404, 0.5169, 0.07366, 0.5423, 0.2289, 0.5164, 0.2178, 0.491, 0.06286, 0.542, 0.08603, 0.5677, 0.2409, 0.5423, 0.2289, 0.5169, 0.07366, 0.5664, 0.09949, 0.5925, 0.2533, 0.5677, 0.2409, 0.542, 0.08603, 0.7106, 0.7596, 0.723, 0.8238, 0.6963, 0.8182, 0.6842, 0.7532, 0.737, 0.7635, 0.7497, 0.8267, 0.723, 0.8238, 0.7106, 0.7596, 0.7633, 0.7646, 0.7763, 0.8266, 0.7497, 0.8267, 0.737, 0.7635, 0.7892, 0.7631, 0.8026, 0.8235, 0.7763, 0.8266, 0.7633, 0.7646, 0.8147, 0.7588, 0.8285, 0.8177, 0.8026, 0.8235, 0.7892, 0.7631, 0.8397, 0.752, 0.8538, 0.8094, 0.8285, 0.8177, 0.8147, 0.7588, 0.8642, 0.743, 0.8786, 0.7987, 0.8538, 0.8094, 0.8397, 0.752, 0.8881, 0.7321, 0.9027, 0.7862, 0.8786, 0.7987, 0.8642, 0.743, 0.9116, 0.7196, 0.9264, 0.7724, 0.9027, 0.7862, 0.8881, 0.7321, 0.934, 0.7059, 0.9483, 0.7572, 0.9264, 0.7724, 0.9116, 0.7196, 0.1872, 0.6922, 0.2023, 0.7428, 0.1795, 0.7577, 0.1645, 0.7062, 0.2097, 0.6783, 0.2248, 0.7282, 0.2023, 0.7428, 0.1872, 0.6922, 0.2319, 0.665, 0.2472, 0.7144, 0.2248, 0.7282, 0.2097, 0.6783, 0.2541, 0.6528, 0.2694, 0.702, 0.2472, 0.7144, 0.2319, 0.665, 0.2762, 0.6421, 0.2915, 0.6916, 0.2694, 0.702, 0.2541, 0.6528, 0.2983, 0.6334, 0.3136, 0.6833, 0.2915, 0.6916, 0.2762, 0.6421, 0.3205, 0.6269, 0.3357, 0.6777, 0.3136, 0.6833, 0.2983, 0.6334, 0.3428, 0.6231, 0.3578, 0.6749, 0.3357, 0.6777, 0.3205, 0.6269, 0.3653, 0.6219, 0.3802, 0.675, 0.3578, 0.6749, 0.3428, 0.6231, 0.388, 0.6235, 0.4026, 0.678, 0.3802, 0.675, 0.3653, 0.6219, 0.411, 0.6277, 0.4253, 0.6838, 0.4026, 0.678, 0.388, 0.6235, 0.4342, 0.6345, 0.4482, 0.6922, 0.4253, 0.6838, 0.411, 0.6277, 0.4578, 0.6435, 0.4714, 0.7028, 0.4482, 0.6922, 0.4342, 0.6345, 0.4817, 0.6544, 0.4949, 0.7153, 0.4714, 0.7028, 0.4578, 0.6435, 0.5059, 0.6669, 0.5187, 0.7292, 0.4949, 0.7153, 0.4817, 0.6544, 0.5304, 0.6803, 0.5429, 0.7438, 0.5187, 0.7292, 0.5059, 0.6669, 0.5553, 0.6943, 0.5674, 0.7588, 0.5429, 0.7438, 0.5304, 0.6803, 0.5804, 0.7082, 0.5924, 0.7734, 0.5674, 0.7588, 0.5553, 0.6943, 0.6059, 0.7215, 0.6178, 0.7872, 0.5924, 0.7734, 0.5804, 0.7082, 0.6317, 0.7338, 0.6436, 0.7995, 0.6178, 0.7872, 0.6059, 0.7215, 0.6578, 0.7444, 0.6698, 0.81, 0.6436, 0.7995, 0.6317, 0.7338, 0.6842, 0.7532, 0.6963, 0.8182, 0.6698, 0.81, 0.6578, 0.7444, 0.6717, 0.6863, 0.6842, 0.7532, 0.6578, 0.7444, 0.6456, 0.6771, 0.6456, 0.6771, 0.6578, 0.7444, 0.6317, 0.7338, 0.6196, 0.6662, 0.6196, 0.6662, 0.6317, 0.7338, 0.6059, 0.7215, 0.5938, 0.6541, 0.5938, 0.6541, 0.6059, 0.7215, 0.5804, 0.7082, 0.5682, 0.6412, 0.5682, 0.6412, 0.5804, 0.7082, 0.5553, 0.6943, 0.5428, 0.628, 0.5428, 0.628, 0.5553, 0.6943, 0.5304, 0.6803, 0.5176, 0.6151, 0.5176, 0.6151, 0.5304, 0.6803, 0.5059, 0.6669, 0.4927, 0.6029, 0.4927, 0.6029, 0.5059, 0.6669, 0.4817, 0.6544, 0.4681, 0.5919, 0.4681, 0.5919, 0.4817, 0.6544, 0.4578, 0.6435, 0.4438, 0.5826, 0.4438, 0.5826, 0.4578, 0.6435, 0.4342, 0.6345, 0.4198, 0.5752, 0.4198, 0.5752, 0.4342, 0.6345, 0.411, 0.6277, 0.3963, 0.5701, 0.3963, 0.5701, 0.411, 0.6277, 0.388, 0.6235, 0.373, 0.5674, 0.373, 0.5674, 0.388, 0.6235, 0.3653, 0.6219, 0.3501, 0.5673, 0.3501, 0.5673, 0.3653, 0.6219, 0.3428, 0.6231, 0.3274, 0.5698, 0.3274, 0.5698, 0.3428, 0.6231, 0.3205, 0.6269, 0.305, 0.5748, 0.305, 0.5748, 0.3205, 0.6269, 0.2983, 0.6334, 0.2827, 0.582, 0.2827, 0.582, 0.2983, 0.6334, 0.2762, 0.6421, 0.2605, 0.5912, 0.2605, 0.5912, 0.2762, 0.6421, 0.2541, 0.6528, 0.2384, 0.6021, 0.2384, 0.6021, 0.2541, 0.6528, 0.2319, 0.665, 0.2163, 0.6143, 0.2163, 0.6143, 0.2319, 0.665, 0.2097, 0.6783, 0.1941, 0.6272, 0.1941, 0.6272, 0.2097, 0.6783, 0.1872, 0.6922, 0.1717, 0.6403, 0.1717, 0.6403, 0.1872, 0.6922, 0.1645, 0.7062, 0.1491, 0.6532, 0.9193, 0.6532, 0.934, 0.7059, 0.9116, 0.7196, 0.8964, 0.6654, 0.8964, 0.6654, 0.9116, 0.7196, 0.8881, 0.7321, 0.8731, 0.6764, 0.8731, 0.6764, 0.8881, 0.7321, 0.8642, 0.743, 0.8494, 0.6858, 0.8494, 0.6858, 0.8642, 0.743, 0.8397, 0.752, 0.8252, 0.6932, 0.8252, 0.6932, 0.8397, 0.752, 0.8147, 0.7588, 0.8006, 0.6983, 0.8006, 0.6983, 0.8147, 0.7588, 0.7892, 0.7631, 0.7754, 0.7009, 0.7754, 0.7009, 0.7892, 0.7631, 0.7633, 0.7646, 0.7498, 0.701, 0.7498, 0.701, 0.7633, 0.7646, 0.737, 0.7635, 0.724, 0.6985, 0.724, 0.6985, 0.737, 0.7635, 0.7106, 0.7596, 0.6979, 0.6936, 0.6979, 0.6936, 0.7106, 0.7596, 0.6842, 0.7532, 0.6717, 0.6863, 0.644, 0.4199, 0.6578, 0.4898, 0.6325, 0.4801, 0.619, 0.4094, 0.6687, 0.4293, 0.6828, 0.498, 0.6578, 0.4898, 0.644, 0.4199, 0.6931, 0.4372, 0.7076, 0.5046, 0.6828, 0.498, 0.6687, 0.4293, 0.7172, 0.4433, 0.732, 0.5091, 0.7076, 0.5046, 0.6931, 0.4372, 0.7408, 0.4474, 0.7561, 0.5114, 0.732, 0.5091, 0.7172, 0.4433, 0.7642, 0.4492, 0.7798, 0.5115, 0.7561, 0.5114, 0.7408, 0.4474, 0.7872, 0.4488, 0.8031, 0.5093, 0.7798, 0.5115, 0.7642, 0.4492, 0.8099, 0.4461, 0.826, 0.5049, 0.8031, 0.5093, 0.7872, 0.4488, 0.8323, 0.4413, 0.8487, 0.4985, 0.826, 0.5049, 0.8099, 0.4461, 0.8545, 0.4345, 0.8711, 0.4903, 0.8487, 0.4985, 0.8323, 0.4413, 0.1065, 0.426, 0.1231, 0.4807, 0.1005, 0.4855, 0.08382, 0.4281, 0.1285, 0.4161, 0.1452, 0.47, 0.1231, 0.4807, 0.1065, 0.426, 0.1504, 0.4052, 0.1672, 0.4586, 0.1452, 0.47, 0.1285, 0.4161, 0.1725, 0.3938, 0.1893, 0.447, 0.1672, 0.4586, 0.1504, 0.4052, 0.1946, 0.3822, 0.2114, 0.4355, 0.1893, 0.447, 0.1725, 0.3938, 0.2169, 0.3709, 0.2337, 0.4248, 0.2114, 0.4355, 0.1946, 0.3822, 0.2395, 0.3603, 0.2562, 0.4151, 0.2337, 0.4248, 0.2169, 0.3709, 0.2624, 0.3509, 0.279, 0.4068, 0.2562, 0.4151, 0.2395, 0.3603, 0.2858, 0.343, 0.3022, 0.4003, 0.279, 0.4068, 0.2624, 0.3509, 0.3097, 0.3369, 0.3258, 0.3957, 0.3022, 0.4003, 0.2858, 0.343, 0.334, 0.3329, 0.3499, 0.3934, 0.3258, 0.3957, 0.3097, 0.3369, 0.359, 0.331, 0.3745, 0.3933, 0.3499, 0.3934, 0.334, 0.3329, 0.3845, 0.3314, 0.3996, 0.3955, 0.3745, 0.3933, 0.359, 0.331, 0.4104, 0.3341, 0.4251, 0.3999, 0.3996, 0.3955, 0.3845, 0.3314, 0.4367, 0.339, 0.451, 0.4063, 0.4251, 0.3999, 0.4104, 0.3341, 0.4632, 0.3457, 0.4771, 0.4145, 0.451, 0.4063, 0.4367, 0.339, 0.4896, 0.3543, 0.5032, 0.4241, 0.4771, 0.4145, 0.4632, 0.3457, 0.516, 0.3641, 0.5293, 0.4348, 0.5032, 0.4241, 0.4896, 0.3543, 0.5422, 0.375, 0.5554, 0.4462, 0.5293, 0.4348, 0.516, 0.3641, 0.5681, 0.3865, 0.5812, 0.4579, 0.5554, 0.4462, 0.5422, 0.375, 0.5937, 0.3981, 0.6069, 0.4693, 0.5812, 0.4579, 0.5681, 0.3865, 0.619, 0.4094, 0.6325, 0.4801, 0.6069, 0.4693, 0.5937, 0.3981, 0.6168, 0.2656, 0.63, 0.3401, 0.6053, 0.3286, 0.5925, 0.2533, 0.6407, 0.2773, 0.6543, 0.3507, 0.63, 0.3401, 0.6168, 0.2656, 0.6642, 0.2881, 0.6782, 0.3601, 0.6543, 0.3507, 0.6407, 0.2773, 0.6873, 0.2974, 0.7017, 0.3679, 0.6782, 0.3601, 0.6642, 0.2881, 0.7101, 0.305, 0.725, 0.3737, 0.7017, 0.3679, 0.6873, 0.2974, 0.7327, 0.3105, 0.7479, 0.3775, 0.725, 0.3737, 0.7101, 0.305, 0.7549, 0.3137, 0.7705, 0.3789, 0.7479, 0.3775, 0.7327, 0.3105, 0.777, 0.3145, 0.7929, 0.3781, 0.7705, 0.3789, 0.7549, 0.3137, 0.7989, 0.3129, 0.8151, 0.3749, 0.7929, 0.3781, 0.777, 0.3145, 0.8208, 0.3089, 0.8371, 0.3696, 0.8151, 0.3749, 0.7989, 0.3129, 0.07238, 0.3027, 0.08883, 0.3622, 0.0665, 0.3648, 0.05033, 0.3058, 0.09415, 0.2946, 0.1107, 0.3532, 0.08883, 0.3622, 0.07238, 0.3027, 0.116, 0.2847, 0.1326, 0.3429, 0.1107, 0.3532, 0.09415, 0.2946, 0.1379, 0.2736, 0.1546, 0.3316, 0.1326, 0.3429, 0.116, 0.2847, 0.1601, 0.2616, 0.1768, 0.3198, 0.1546, 0.3316, 0.1379, 0.2736, 0.1825, 0.2492, 0.1991, 0.308, 0.1768, 0.3198, 0.1601, 0.2616, 0.2053, 0.2369, 0.2218, 0.2965, 0.1991, 0.308, 0.1825, 0.2492, 0.2286, 0.2252, 0.2449, 0.2859, 0.2218, 0.2965, 0.2053, 0.2369, 0.2524, 0.2144, 0.2685, 0.2765, 0.2449, 0.2859, 0.2286, 0.2252, 0.2769, 0.2051, 0.2927, 0.2687, 0.2685, 0.2765, 0.2524, 0.2144, 0.302, 0.1975, 0.3175, 0.2629, 0.2927, 0.2687, 0.2769, 0.2051, 0.3278, 0.192, 0.3428, 0.2591, 0.3175, 0.2629, 0.302, 0.1975, 0.3542, 0.1888, 0.3688, 0.2577, 0.3428, 0.2591, 0.3278, 0.192, 0.3811, 0.188, 0.3953, 0.2585, 0.3688, 0.2577, 0.3542, 0.1888, 0.4084, 0.1896, 0.4221, 0.2617, 0.3953, 0.2585, 0.3811, 0.188, 0.4358, 0.1935, 0.449, 0.267, 0.4221, 0.2617, 0.4084, 0.1896, 0.463, 0.1997, 0.4759, 0.2743, 0.449, 0.267, 0.4358, 0.1935, 0.4899, 0.2079, 0.5025, 0.2833, 0.4759, 0.2743, 0.463, 0.1997, 0.5164, 0.2178, 0.5288, 0.2937, 0.5025, 0.2833, 0.4899, 0.2079, 0.5423, 0.2289, 0.5547, 0.305, 0.5288, 0.2937, 0.5164, 0.2178, 0.5677, 0.2409, 0.5802, 0.3168, 0.5547, 0.305, 0.5423, 0.2289, 0.5925, 0.2533, 0.6053, 0.3286, 0.5802, 0.3168, 0.5677, 0.2409, 1.0, 0.0, 1.0, 1.0, 0.9844, 1.0, 0.9844, 0.0, 0.9844, 0.0, 0.9844, 1.0, 0.9688, 1.0, 0.9688, 0.0, 0.9688, 0.0, 0.9688, 1.0, 0.9531, 1.0, 0.9531, 0.0, 0.9531, 0.0, 0.9531, 1.0, 0.9375, 1.0, 0.9375, 0.0, 0.9375, 0.0, 0.9375, 1.0, 0.9219, 1.0, 0.9219, 0.0, 0.9219, 0.0, 0.9219, 1.0, 0.9062, 1.0, 0.9062, 0.0, 0.9062, 0.0, 0.9062, 1.0, 0.8906, 1.0, 0.8906, 0.0, 0.8906, 0.0, 0.8906, 1.0, 0.875, 1.0, 0.875, 0.0, 0.875, 0.0, 0.875, 1.0, 0.8594, 1.0, 0.8594, 0.0, 0.8594, 0.0, 0.8594, 1.0, 0.8438, 1.0, 0.8438, 0.0, 0.8438, 0.0, 0.8438, 1.0, 0.8281, 1.0, 0.8281, 0.0, 0.8281, 0.0, 0.8281, 1.0, 0.8125, 1.0, 0.8125, 0.0, 0.8125, 0.0, 0.8125, 1.0, 0.7969, 1.0, 0.7969, 0.0, 0.7969, 0.0, 0.7969, 1.0, 0.7812, 1.0, 0.7812, 0.0, 0.7812, 0.0, 0.7812, 1.0, 0.7656, 1.0, 0.7656, 0.0, 0.7656, 0.0, 0.7656, 1.0, 0.75, 1.0, 0.75, 0.0, 0.75, 0.0, 0.75, 1.0, 0.7344, 1.0, 0.7344, 0.0, 0.7344, 0.0, 0.7344, 1.0, 0.7188, 1.0, 0.7188, 0.0, 0.7188, 0.0, 0.7188, 1.0, 0.7031, 1.0, 0.7031, 0.0, 0.7031, 0.0, 0.7031, 1.0, 0.6875, 1.0, 0.6875, 0.0, 0.6875, 0.0, 0.6875, 1.0, 0.6719, 1.0, 0.6719, 0.0, 0.6719, 0.0, 0.6719, 1.0, 0.6562, 1.0, 0.6562, 0.0, 0.6562, 0.0, 0.6562, 1.0, 0.6406, 1.0, 0.6406, 0.0, 0.6406, 0.0, 0.6406, 1.0, 0.625, 1.0, 0.625, 0.0, 0.625, 0.0, 0.625, 1.0, 0.6094, 1.0, 0.6094, 0.0, 0.6094, 0.0, 0.6094, 1.0, 0.5938, 1.0, 0.5938, 0.0, 0.5938, 0.0, 0.5938, 1.0, 0.5781, 1.0, 0.5781, 0.0, 0.5781, 0.0, 0.5781, 1.0, 0.5625, 1.0, 0.5625, 0.0, 0.5625, 0.0, 0.5625, 1.0, 0.5469, 1.0, 0.5469, 0.0, 0.5469, 0.0, 0.5469, 1.0, 0.5312, 1.0, 0.5312, 0.0, 0.5312, 0.0, 0.5312, 1.0, 0.5156, 1.0, 0.5156, 0.0, 0.5156, 0.0, 0.5156, 1.0, 0.5, 1.0, 0.5, 0.0, 0.5, 0.0, 0.5, 1.0, 0.4844, 1.0, 0.4844, 0.0, 0.4844, 0.0, 0.4844, 1.0, 0.4688, 1.0, 0.4688, 0.0, 0.4688, 0.0, 0.4688, 1.0, 0.4531, 1.0, 0.4531, 0.0, 0.4531, 0.0, 0.4531, 1.0, 0.4375, 1.0, 0.4375, 0.0, 0.4375, 0.0, 0.4375, 1.0, 0.4219, 1.0, 0.4219, 0.0, 0.4219, 0.0, 0.4219, 1.0, 0.4062, 1.0, 0.4062, 0.0, 0.4062, 0.0, 0.4062, 1.0, 0.3906, 1.0, 0.3906, 0.0, 0.3906, 0.0, 0.3906, 1.0, 0.375, 1.0, 0.375, 0.0, 0.375, 0.0, 0.375, 1.0, 0.3594, 1.0, 0.3594, 0.0, 0.3594, 0.0, 0.3594, 1.0, 0.3438, 1.0, 0.3438, 0.0, 0.3438, 0.0, 0.3438, 1.0, 0.3281, 1.0, 0.3281, 0.0, 0.3281, 0.0, 0.3281, 1.0, 0.3125, 1.0, 0.3125, 0.0, 0.3125, 0.0, 0.3125, 1.0, 0.2969, 1.0, 0.2969, 0.0, 0.2969, 0.0, 0.2969, 1.0, 0.2812, 1.0, 0.2812, 0.0, 0.2812, 0.0, 0.2812, 1.0, 0.2656, 1.0, 0.2656, 0.0, 0.2656, 0.0, 0.2656, 1.0, 0.25, 1.0, 0.25, 0.0, 0.25, 0.0, 0.25, 1.0, 0.2344, 1.0, 0.2344, 0.0, 0.2344, 0.0, 0.2344, 1.0, 0.2188, 1.0, 0.2188, 0.0, 0.2188, 0.0, 0.2188, 1.0, 0.2031, 1.0, 0.2031, 0.0, 0.2031, 0.0, 0.2031, 1.0, 0.1875, 1.0, 0.1875, 0.0, 0.1875, 0.0, 0.1875, 1.0, 0.1719, 1.0, 0.1719, 0.0, 0.1719, 0.0, 0.1719, 1.0, 0.1562, 1.0, 0.1562, 0.0, 0.1562, 0.0, 0.1562, 1.0, 0.1406, 1.0, 0.1406, 0.0, 0.1406, 0.0, 0.1406, 1.0, 0.125, 1.0, 0.125, 0.0, 0.125, 0.0, 0.125, 1.0, 0.1094, 1.0, 0.1094, 0.0, 0.1094, 0.0, 0.1094, 1.0, 0.09375, 1.0, 0.09375, 0.0, 0.09375, 0.0, 0.09375, 1.0, 0.07812, 1.0, 0.07812, 0.0, 0.07812, 0.0, 0.07812, 1.0, 0.0625, 1.0, 0.0625, 0.0, 0.0625, 0.0, 0.0625, 1.0, 0.04688, 1.0, 0.04688, 0.0, 0.04688, 0.0, 0.04688, 1.0, 0.03125, 1.0, 0.03125, 0.0, 0.03125, 0.0, 0.03125, 1.0, 0.01562, 1.0, 0.01562, 0.0, 0.01562, 0.0, 0.01562, 1.0, 0.0, 1.0, 0.0, 0.0])
me_cylinder.update()

# ---- objects
ob_cylinder = bpy.data.objects.new('Cylinder', me_cylinder)

# ---- transforms, parenting, visibility, modifiers, constraints
ob_cylinder.location = (0.0, 0.0, 0.0)
_m = ob_cylinder.modifiers.new('Subdivision', 'SUBSURF')
_m.quality = 6
_m.levels = 6
_m.render_levels = 6

# ---- collection membership
col_collection.objects.link(ob_cylinder)

# ---- scene / render settings (as saved in the file)
scene.frame_start = 1; scene.frame_end = 250; scene.frame_set(1)
scene.render.engine = 'BLENDER_EEVEE_NEXT'
bpy.context.view_layer.update()

# ---- added for rendering (the .blend has no active camera and no usable light): camera, sun
cam_auto = bpy.data.cameras.new('AutoCamera')
cam_auto.lens = 50.0
cam_auto.sensor_width = 36.0
cam_auto.clip_end = 1000.0
ob_auto_camera = bpy.data.objects.new('AutoCamera', cam_auto)
scene.collection.objects.link(ob_auto_camera)
ob_auto_camera.location = (4.43009, -5.31611, 4.01603)
ob_auto_camera.rotation_euler = (1.09748, -7.21219e-08, 0.694738)
scene.camera = ob_auto_camera
light_auto_sun = bpy.data.lights.new('AutoSun', 'SUN')
light_auto_sun.energy = 3.0
light_auto_sun.angle = 0.0523599
ob_auto_sun = bpy.data.objects.new('AutoSun', light_auto_sun)
scene.collection.objects.link(ob_auto_sun)
ob_auto_sun.rotation_euler = (0.872665, 0.174533, 0.523599)
bpy.context.view_layer.update()
